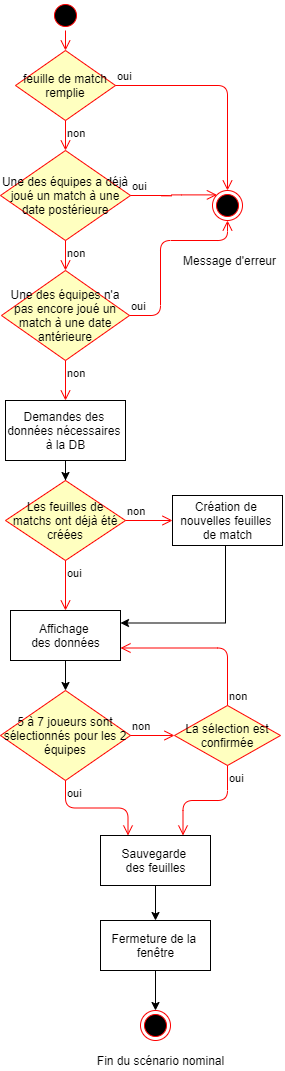

The diagram above was exported from draw.io. Its source (the exported page's mxGraphModel, read from the mxfile embedded in the PNG):
<mxGraphModel dx="460" dy="1977" grid="1" gridSize="10" guides="1" tooltips="1" connect="1" arrows="1" fold="1" page="1" pageScale="1" pageWidth="827" pageHeight="1169" math="0" shadow="0">
  <root>
    <mxCell id="0" />
    <mxCell id="1" parent="0" />
    <mxCell id="CYH2aRYrG_q0rAFik_2j-2" value="" style="ellipse;html=1;shape=startState;fillColor=#000000;strokeColor=#ff0000;" vertex="1" parent="1">
      <mxGeometry x="50" y="-300" width="30" height="30" as="geometry" />
    </mxCell>
    <mxCell id="CYH2aRYrG_q0rAFik_2j-3" value="" style="edgeStyle=orthogonalEdgeStyle;html=1;verticalAlign=bottom;endArrow=open;endSize=8;strokeColor=#ff0000;entryX=0.5;entryY=0;entryDx=0;entryDy=0;" edge="1" source="CYH2aRYrG_q0rAFik_2j-2" parent="1" target="CYH2aRYrG_q0rAFik_2j-24">
      <mxGeometry relative="1" as="geometry">
        <mxPoint x="65" y="-120" as="targetPoint" />
      </mxGeometry>
    </mxCell>
    <mxCell id="CYH2aRYrG_q0rAFik_2j-11" style="edgeStyle=orthogonalEdgeStyle;rounded=0;orthogonalLoop=1;jettySize=auto;html=1;" edge="1" parent="1" source="CYH2aRYrG_q0rAFik_2j-4" target="CYH2aRYrG_q0rAFik_2j-6">
      <mxGeometry relative="1" as="geometry" />
    </mxCell>
    <mxCell id="CYH2aRYrG_q0rAFik_2j-4" value="Demandes des &lt;br&gt;données nécessaires &lt;br&gt;à la DB" style="html=1;" vertex="1" parent="1">
      <mxGeometry x="5" y="100" width="120" height="60" as="geometry" />
    </mxCell>
    <mxCell id="CYH2aRYrG_q0rAFik_2j-15" style="edgeStyle=orthogonalEdgeStyle;rounded=0;orthogonalLoop=1;jettySize=auto;html=1;entryX=0.5;entryY=0;entryDx=0;entryDy=0;" edge="1" parent="1" source="CYH2aRYrG_q0rAFik_2j-5" target="CYH2aRYrG_q0rAFik_2j-12">
      <mxGeometry relative="1" as="geometry" />
    </mxCell>
    <mxCell id="CYH2aRYrG_q0rAFik_2j-5" value="Affichage &lt;br&gt;des données" style="html=1;" vertex="1" parent="1">
      <mxGeometry x="10" y="310" width="110" height="50" as="geometry" />
    </mxCell>
    <mxCell id="CYH2aRYrG_q0rAFik_2j-6" value="Les feuilles de matchs ont déjà été créées" style="rhombus;whiteSpace=wrap;html=1;fillColor=#ffffc0;strokeColor=#ff0000;" vertex="1" parent="1">
      <mxGeometry x="5" y="180" width="120" height="80" as="geometry" />
    </mxCell>
    <mxCell id="CYH2aRYrG_q0rAFik_2j-7" value="non" style="edgeStyle=orthogonalEdgeStyle;html=1;align=left;verticalAlign=bottom;endArrow=open;endSize=8;strokeColor=#ff0000;entryX=0;entryY=0.5;entryDx=0;entryDy=0;" edge="1" source="CYH2aRYrG_q0rAFik_2j-6" parent="1" target="CYH2aRYrG_q0rAFik_2j-9">
      <mxGeometry x="-1" relative="1" as="geometry">
        <mxPoint x="190" y="190" as="targetPoint" />
      </mxGeometry>
    </mxCell>
    <mxCell id="CYH2aRYrG_q0rAFik_2j-8" value="oui" style="edgeStyle=orthogonalEdgeStyle;html=1;align=left;verticalAlign=top;endArrow=open;endSize=8;strokeColor=#ff0000;entryX=0.5;entryY=0;entryDx=0;entryDy=0;" edge="1" source="CYH2aRYrG_q0rAFik_2j-6" parent="1" target="CYH2aRYrG_q0rAFik_2j-5">
      <mxGeometry x="-1" relative="1" as="geometry">
        <mxPoint x="50" y="270" as="targetPoint" />
      </mxGeometry>
    </mxCell>
    <mxCell id="CYH2aRYrG_q0rAFik_2j-10" style="edgeStyle=orthogonalEdgeStyle;rounded=0;orthogonalLoop=1;jettySize=auto;html=1;entryX=1;entryY=0.25;entryDx=0;entryDy=0;" edge="1" parent="1" source="CYH2aRYrG_q0rAFik_2j-9" target="CYH2aRYrG_q0rAFik_2j-5">
      <mxGeometry relative="1" as="geometry">
        <Array as="points">
          <mxPoint x="225" y="323" />
        </Array>
      </mxGeometry>
    </mxCell>
    <mxCell id="CYH2aRYrG_q0rAFik_2j-9" value="Création de &lt;br&gt;nouvelles feuilles &lt;br&gt;de match" style="html=1;" vertex="1" parent="1">
      <mxGeometry x="172" y="195" width="110" height="50" as="geometry" />
    </mxCell>
    <mxCell id="CYH2aRYrG_q0rAFik_2j-12" value="5 à 7 joueurs sont sélectionnés pour les 2 équipes" style="rhombus;whiteSpace=wrap;html=1;fillColor=#ffffc0;strokeColor=#ff0000;" vertex="1" parent="1">
      <mxGeometry y="390" width="130" height="90" as="geometry" />
    </mxCell>
    <mxCell id="CYH2aRYrG_q0rAFik_2j-13" value="non" style="edgeStyle=orthogonalEdgeStyle;html=1;align=left;verticalAlign=bottom;endArrow=open;endSize=8;strokeColor=#ff0000;entryX=0;entryY=0.5;entryDx=0;entryDy=0;" edge="1" source="CYH2aRYrG_q0rAFik_2j-12" parent="1" target="CYH2aRYrG_q0rAFik_2j-16">
      <mxGeometry x="-1" relative="1" as="geometry">
        <mxPoint x="200" y="410" as="targetPoint" />
      </mxGeometry>
    </mxCell>
    <mxCell id="CYH2aRYrG_q0rAFik_2j-14" value="oui" style="edgeStyle=orthogonalEdgeStyle;html=1;align=left;verticalAlign=top;endArrow=open;endSize=8;strokeColor=#ff0000;entryX=0.25;entryY=0;entryDx=0;entryDy=0;" edge="1" source="CYH2aRYrG_q0rAFik_2j-12" parent="1" target="CYH2aRYrG_q0rAFik_2j-19">
      <mxGeometry x="-1" relative="1" as="geometry">
        <mxPoint x="70" y="540" as="targetPoint" />
      </mxGeometry>
    </mxCell>
    <mxCell id="CYH2aRYrG_q0rAFik_2j-16" value="La sélection est confirmée" style="rhombus;whiteSpace=wrap;html=1;fillColor=#ffffc0;strokeColor=#ff0000;" vertex="1" parent="1">
      <mxGeometry x="174" y="405" width="106" height="60" as="geometry" />
    </mxCell>
    <mxCell id="CYH2aRYrG_q0rAFik_2j-17" value="non" style="edgeStyle=orthogonalEdgeStyle;html=1;align=left;verticalAlign=bottom;endArrow=open;endSize=8;strokeColor=#ff0000;entryX=1;entryY=0.75;entryDx=0;entryDy=0;exitX=0.5;exitY=0;exitDx=0;exitDy=0;" edge="1" source="CYH2aRYrG_q0rAFik_2j-16" parent="1" target="CYH2aRYrG_q0rAFik_2j-5">
      <mxGeometry x="-1" relative="1" as="geometry">
        <mxPoint x="414" y="430" as="targetPoint" />
        <Array as="points">
          <mxPoint x="227" y="348" />
        </Array>
      </mxGeometry>
    </mxCell>
    <mxCell id="CYH2aRYrG_q0rAFik_2j-18" value="oui" style="edgeStyle=orthogonalEdgeStyle;html=1;align=left;verticalAlign=top;endArrow=open;endSize=8;strokeColor=#ff0000;entryX=0.75;entryY=0;entryDx=0;entryDy=0;" edge="1" source="CYH2aRYrG_q0rAFik_2j-16" parent="1" target="CYH2aRYrG_q0rAFik_2j-19">
      <mxGeometry x="-1" relative="1" as="geometry">
        <mxPoint x="274" y="510" as="targetPoint" />
      </mxGeometry>
    </mxCell>
    <mxCell id="CYH2aRYrG_q0rAFik_2j-21" style="edgeStyle=orthogonalEdgeStyle;rounded=0;orthogonalLoop=1;jettySize=auto;html=1;" edge="1" parent="1" source="CYH2aRYrG_q0rAFik_2j-19" target="CYH2aRYrG_q0rAFik_2j-20">
      <mxGeometry relative="1" as="geometry" />
    </mxCell>
    <mxCell id="CYH2aRYrG_q0rAFik_2j-19" value="Sauvegarde &lt;br&gt;des feuilles" style="html=1;" vertex="1" parent="1">
      <mxGeometry x="100" y="535" width="110" height="50" as="geometry" />
    </mxCell>
    <mxCell id="CYH2aRYrG_q0rAFik_2j-23" style="edgeStyle=orthogonalEdgeStyle;rounded=0;orthogonalLoop=1;jettySize=auto;html=1;" edge="1" parent="1" source="CYH2aRYrG_q0rAFik_2j-20" target="CYH2aRYrG_q0rAFik_2j-22">
      <mxGeometry relative="1" as="geometry" />
    </mxCell>
    <mxCell id="CYH2aRYrG_q0rAFik_2j-20" value="Fermeture de la&amp;nbsp;&lt;br&gt;fenêtre" style="html=1;" vertex="1" parent="1">
      <mxGeometry x="100" y="620" width="110" height="50" as="geometry" />
    </mxCell>
    <mxCell id="CYH2aRYrG_q0rAFik_2j-22" value="" style="ellipse;html=1;shape=endState;fillColor=#000000;strokeColor=#ff0000;" vertex="1" parent="1">
      <mxGeometry x="140" y="710" width="30" height="30" as="geometry" />
    </mxCell>
    <mxCell id="CYH2aRYrG_q0rAFik_2j-24" value="feuille de match remplie" style="rhombus;whiteSpace=wrap;html=1;fillColor=#ffffc0;strokeColor=#ff0000;" vertex="1" parent="1">
      <mxGeometry x="15" y="-250" width="100" height="70" as="geometry" />
    </mxCell>
    <mxCell id="CYH2aRYrG_q0rAFik_2j-25" value="oui" style="edgeStyle=orthogonalEdgeStyle;html=1;align=left;verticalAlign=bottom;endArrow=open;endSize=8;strokeColor=#ff0000;" edge="1" source="CYH2aRYrG_q0rAFik_2j-24" parent="1" target="CYH2aRYrG_q0rAFik_2j-31">
      <mxGeometry x="-1" relative="1" as="geometry">
        <mxPoint x="227" y="-170" as="targetPoint" />
      </mxGeometry>
    </mxCell>
    <mxCell id="CYH2aRYrG_q0rAFik_2j-26" value="non" style="edgeStyle=orthogonalEdgeStyle;html=1;align=left;verticalAlign=top;endArrow=open;endSize=8;strokeColor=#ff0000;entryX=0.5;entryY=0;entryDx=0;entryDy=0;" edge="1" source="CYH2aRYrG_q0rAFik_2j-24" parent="1" target="CYH2aRYrG_q0rAFik_2j-34">
      <mxGeometry x="-1" relative="1" as="geometry">
        <mxPoint x="65" y="-40" as="targetPoint" />
      </mxGeometry>
    </mxCell>
    <mxCell id="CYH2aRYrG_q0rAFik_2j-29" value="Fin du scénario nominal" style="text;html=1;align=center;verticalAlign=middle;resizable=0;points=[];autosize=1;" vertex="1" parent="1">
      <mxGeometry x="90" y="750" width="140" height="20" as="geometry" />
    </mxCell>
    <mxCell id="CYH2aRYrG_q0rAFik_2j-31" value="" style="ellipse;html=1;shape=endState;fillColor=#000000;strokeColor=#ff0000;" vertex="1" parent="1">
      <mxGeometry x="212" y="-110" width="30" height="30" as="geometry" />
    </mxCell>
    <mxCell id="CYH2aRYrG_q0rAFik_2j-33" value="Message d'erreur" style="text;html=1;align=center;verticalAlign=middle;resizable=0;points=[];autosize=1;" vertex="1" parent="1">
      <mxGeometry x="174" y="-50" width="110" height="20" as="geometry" />
    </mxCell>
    <mxCell id="CYH2aRYrG_q0rAFik_2j-34" value="Une des équipes a déjà joué un match à une date postérieure" style="rhombus;whiteSpace=wrap;html=1;fillColor=#ffffc0;strokeColor=#ff0000;" vertex="1" parent="1">
      <mxGeometry y="-150" width="130" height="90" as="geometry" />
    </mxCell>
    <mxCell id="CYH2aRYrG_q0rAFik_2j-35" value="oui" style="edgeStyle=orthogonalEdgeStyle;html=1;align=left;verticalAlign=bottom;endArrow=open;endSize=8;strokeColor=#ff0000;entryX=0;entryY=0;entryDx=0;entryDy=0;" edge="1" source="CYH2aRYrG_q0rAFik_2j-34" parent="1" target="CYH2aRYrG_q0rAFik_2j-31">
      <mxGeometry x="-1" relative="1" as="geometry">
        <mxPoint x="180" y="-95" as="targetPoint" />
        <Array as="points" />
      </mxGeometry>
    </mxCell>
    <mxCell id="CYH2aRYrG_q0rAFik_2j-36" value="non" style="edgeStyle=orthogonalEdgeStyle;html=1;align=left;verticalAlign=top;endArrow=open;endSize=8;strokeColor=#ff0000;" edge="1" source="CYH2aRYrG_q0rAFik_2j-34" parent="1" target="CYH2aRYrG_q0rAFik_2j-40">
      <mxGeometry x="-1" relative="1" as="geometry">
        <mxPoint x="65" y="10" as="targetPoint" />
      </mxGeometry>
    </mxCell>
    <mxCell id="CYH2aRYrG_q0rAFik_2j-40" value="Une des équipes n'a pas encore joué un match à une date antérieure" style="rhombus;whiteSpace=wrap;html=1;fillColor=#ffffc0;strokeColor=#ff0000;" vertex="1" parent="1">
      <mxGeometry x="1" y="-30" width="128" height="90" as="geometry" />
    </mxCell>
    <mxCell id="CYH2aRYrG_q0rAFik_2j-41" value="oui" style="edgeStyle=orthogonalEdgeStyle;html=1;align=left;verticalAlign=bottom;endArrow=open;endSize=8;strokeColor=#ff0000;" edge="1" source="CYH2aRYrG_q0rAFik_2j-40" parent="1" target="CYH2aRYrG_q0rAFik_2j-31">
      <mxGeometry x="-1" relative="1" as="geometry">
        <mxPoint x="180" y="-70" as="targetPoint" />
        <Array as="points">
          <mxPoint x="160" y="15" />
          <mxPoint x="160" y="-60" />
          <mxPoint x="227" y="-60" />
        </Array>
      </mxGeometry>
    </mxCell>
    <mxCell id="CYH2aRYrG_q0rAFik_2j-42" value="non" style="edgeStyle=orthogonalEdgeStyle;html=1;align=left;verticalAlign=top;endArrow=open;endSize=8;strokeColor=#ff0000;entryX=0.5;entryY=0;entryDx=0;entryDy=0;" edge="1" source="CYH2aRYrG_q0rAFik_2j-40" parent="1" target="CYH2aRYrG_q0rAFik_2j-4">
      <mxGeometry x="-1" relative="1" as="geometry">
        <mxPoint x="212" y="70" as="targetPoint" />
      </mxGeometry>
    </mxCell>
  </root>
</mxGraphModel>